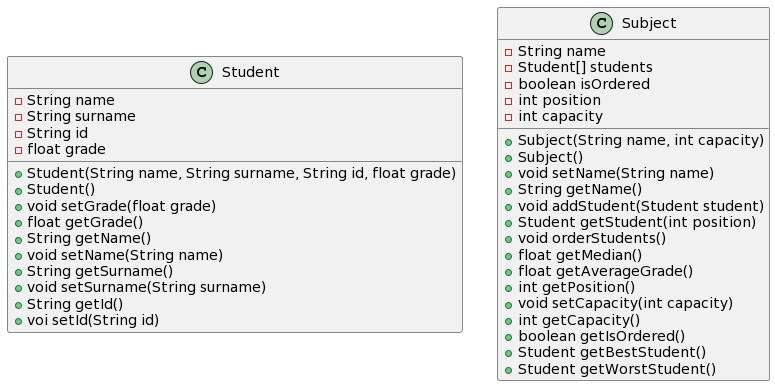

The diagram above was rendered by PlantUML. Its source (embedded in the PNG):
@startuml
class Student {
  - String name
  - String surname
  - String id
  - float grade
  + Student(String name, String surname, String id, float grade)
  + Student()
  + void setGrade(float grade)
  + float getGrade()
  + String getName()
  + void setName(String name)
  + String getSurname()
  + void setSurname(String surname)
  + String getId()
  + voi setId(String id)
}

class Subject {

 - String name
 - Student[] students
 - boolean isOrdered
 - int position
 - int capacity
 + Subject(String name, int capacity)
 + Subject()
 + void setName(String name)
 + String getName()
 + void addStudent(Student student)
 + Student getStudent(int position)
 + void orderStudents()
 + float getMedian()
 + float getAverageGrade()
 + int getPosition()
 + void setCapacity(int capacity)
 + int getCapacity()
 + boolean getIsOrdered()
 + Student getBestStudent()
 + Student getWorstStudent()
}
@enduml